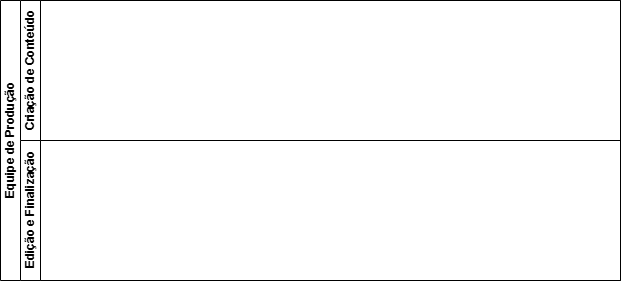

The diagram above was exported from draw.io. Its source (the exported page's mxGraphModel, read from the mxfile embedded in the PNG):
<mxGraphModel dx="872" dy="387" grid="1" gridSize="10" guides="1" tooltips="1" connect="1" arrows="1" fold="1" page="1" pageScale="1" pageWidth="827" pageHeight="1169" math="0" shadow="0">
  <root>
    <mxCell id="0" />
    <mxCell id="1" parent="0" />
    <mxCell id="GgeO61miiB5zIxuMxcz8-1" value="&lt;font style=&quot;vertical-align: inherit;&quot;&gt;&lt;font style=&quot;vertical-align: inherit;&quot;&gt;Equipe de Produção&lt;/font&gt;&lt;/font&gt;" style="swimlane;childLayout=stackLayout;resizeParent=1;resizeParentMax=0;horizontal=0;startSize=20;horizontalStack=0;html=1;" vertex="1" parent="1">
      <mxGeometry x="100" y="60" width="620" height="280" as="geometry">
        <mxRectangle x="30" y="40" width="40" height="50" as="alternateBounds" />
      </mxGeometry>
    </mxCell>
    <mxCell id="GgeO61miiB5zIxuMxcz8-2" value="&lt;font style=&quot;vertical-align: inherit;&quot;&gt;&lt;font style=&quot;vertical-align: inherit;&quot;&gt;Criação de Conteúdo&lt;/font&gt;&lt;/font&gt;" style="swimlane;startSize=20;horizontal=0;html=1;" vertex="1" parent="GgeO61miiB5zIxuMxcz8-1">
      <mxGeometry x="20" width="600" height="140" as="geometry">
        <mxRectangle x="20" width="600" height="30" as="alternateBounds" />
      </mxGeometry>
    </mxCell>
    <mxCell id="GgeO61miiB5zIxuMxcz8-4" value="&lt;font style=&quot;vertical-align: inherit;&quot;&gt;&lt;font style=&quot;vertical-align: inherit;&quot;&gt;Edição e Finalização&lt;/font&gt;&lt;/font&gt;" style="swimlane;startSize=20;horizontal=0;html=1;" vertex="1" parent="GgeO61miiB5zIxuMxcz8-1">
      <mxGeometry x="20" y="140" width="600" height="140" as="geometry" />
    </mxCell>
  </root>
</mxGraphModel>